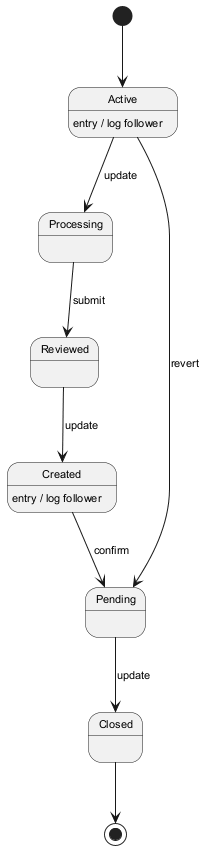

The diagram above was rendered by PlantUML. Its source (embedded in the PNG):
@startuml
skinparam backgroundColor #FFFFFF
skinparam classBackgroundColor #F3E5F5
skinparam classBorderColor #6A1B9A
skinparam defaultFontSize 11
[*] --> Active
Active --> Processing : update
Active : entry / log follower
Processing --> Reviewed : submit
Reviewed --> Created : update
Created --> Pending : confirm
Created : entry / log follower
Pending --> Closed : update
Active --> Pending : revert
Closed --> [*]
@enduml